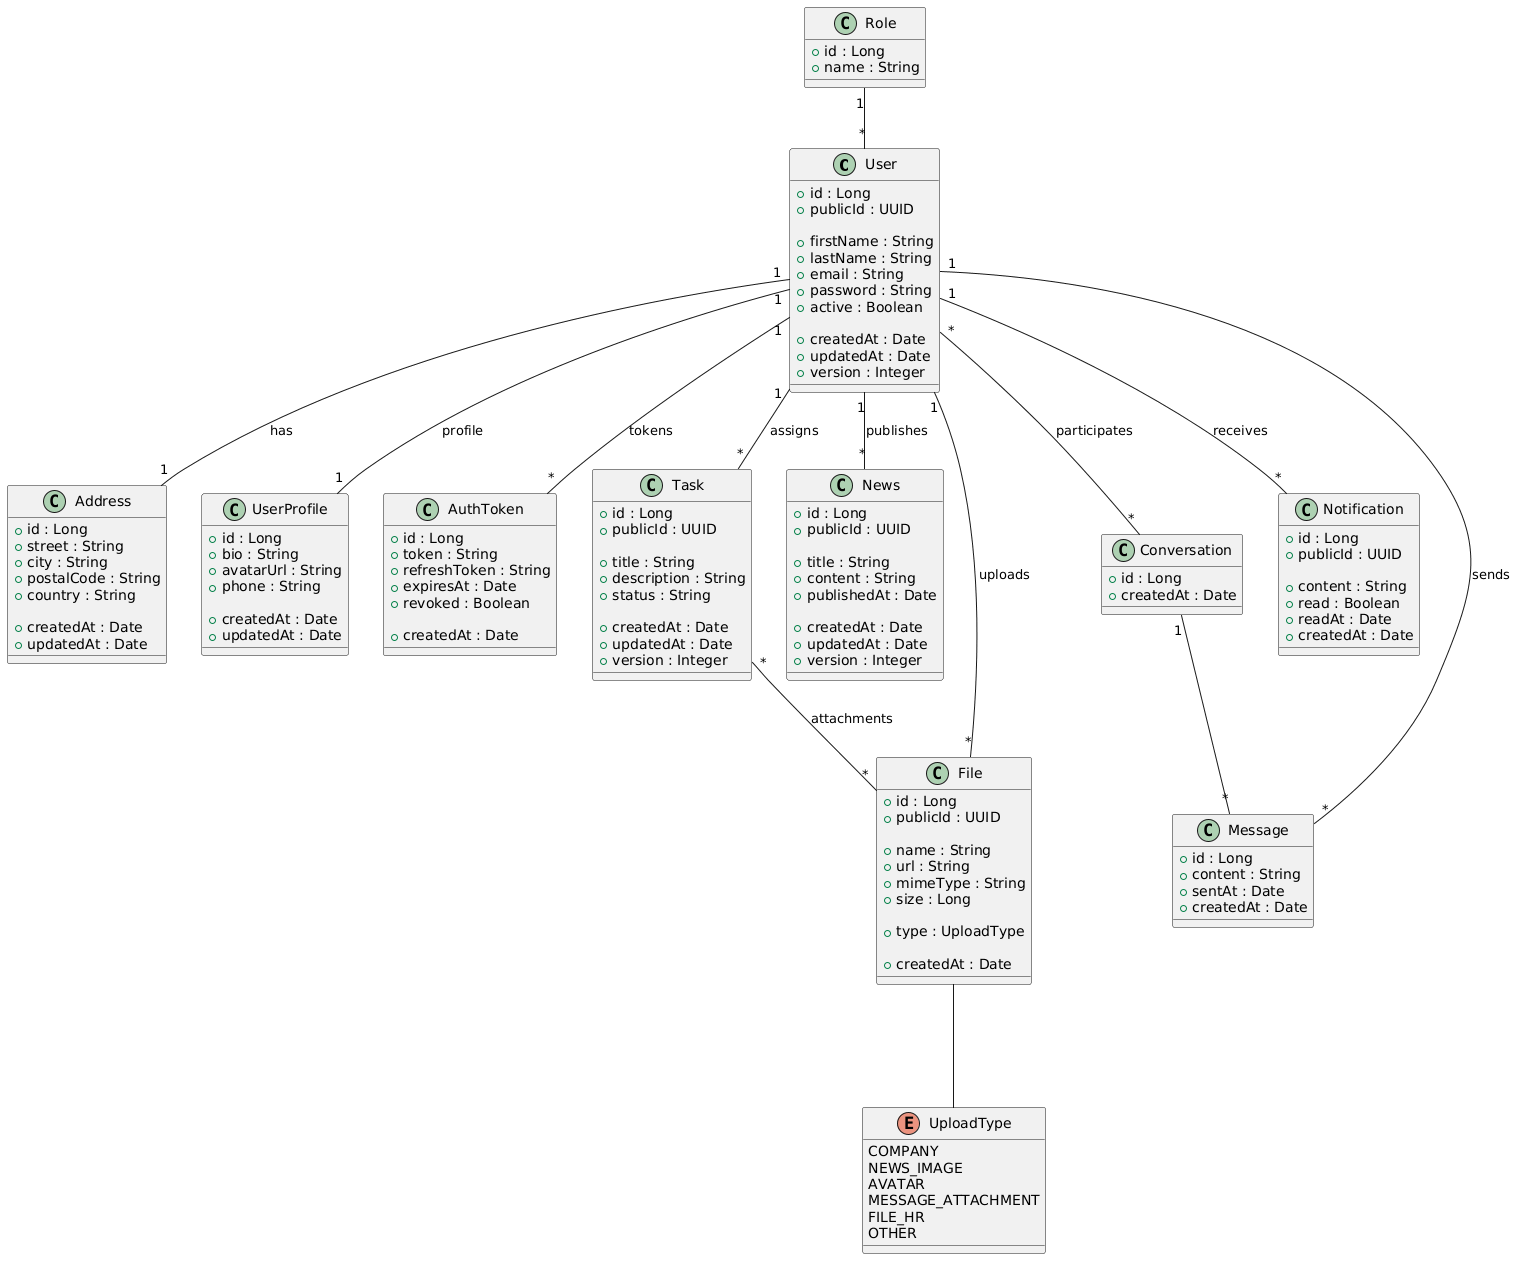

The diagram above was rendered by PlantUML. Its source (embedded in the PNG):
@startuml
class User {
  +id : Long
  +publicId : UUID

  +firstName : String
  +lastName : String
  +email : String
  +password : String
  +active : Boolean

  +createdAt : Date
  +updatedAt : Date
  +version : Integer
}

class Role {
  +id : Long
  +name : String
}

class Address {
  +id : Long
  +street : String
  +city : String
  +postalCode : String
  +country : String

  +createdAt : Date
  +updatedAt : Date
}

class UserProfile {
  +id : Long
  +bio : String
  +avatarUrl : String
  +phone : String

  +createdAt : Date
  +updatedAt : Date
}

class AuthToken {
  +id : Long
  +token : String
  +refreshToken : String
  +expiresAt : Date
  +revoked : Boolean

  +createdAt : Date
}

class Task {
  +id : Long
  +publicId : UUID

  +title : String
  +description : String
  +status : String

  +createdAt : Date
  +updatedAt : Date
  +version : Integer
}

class News {
  +id : Long
  +publicId : UUID

  +title : String
  +content : String
  +publishedAt : Date

  +createdAt : Date
  +updatedAt : Date
  +version : Integer
}

class Conversation {
  +id : Long
  +createdAt : Date
}

class Message {
  +id : Long
  +content : String
  +sentAt : Date
  +createdAt : Date
}

class Notification {
  +id : Long
  +publicId : UUID

  +content : String
  +read : Boolean
  +readAt : Date
  +createdAt : Date
}

class File {
  +id : Long
  +publicId : UUID

  +name : String
  +url : String
  +mimeType : String
  +size : Long

  +type : UploadType

  +createdAt : Date
}

enum UploadType {
  COMPANY
  NEWS_IMAGE
  AVATAR
  MESSAGE_ATTACHMENT
  FILE_HR
  OTHER
}

' =======================
' RELATIONS
' =======================

Role "1" -- "*" User

User "1" -- "1" Address : has
User "1" -- "1" UserProfile : profile
User "1" -- "*" AuthToken : tokens

User "1" -- "*" Task : assigns
User "1" -- "*" News : publishes
User "1" -- "*" Notification : receives

Conversation "1" -- "*" Message

User "1" -- "*" Message : sends

User "*" -- "*" Conversation : participates

User "1" -- "*" File : uploads
File  ---  UploadType 

Task "*" -- "*" File : attachments
@enduml